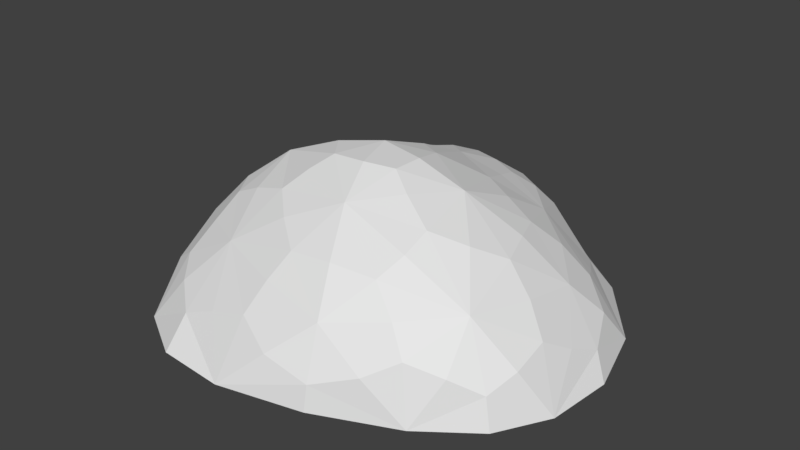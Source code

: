 # Source: rock01.blend  (saved by Blender 2.77.0; exported with 4.5.12 LTS)
import bpy
from mathutils import Matrix  # noqa: F401  (used for matrix-valued properties, if any)

bpy.ops.wm.read_factory_settings(use_empty=True)
scene = bpy.context.scene
scene.name = 'Scene'

# ---- collections
col_collection_1 = bpy.data.collections.new('Collection 1'); scene.collection.children.link(col_collection_1)

# ---- materials (node trees are filled in below, after node groups)
mat_rock01 = bpy.data.materials.new('rock01')
mat_rock01.alpha_threshold = 0.0
mat_rock01.use_transparent_shadow = False
mat_rock01.roughness = 0.5
mat_rock01.specular_intensity = 0.1737

# ---- material node trees

# ---- world
world_world = bpy.data.worlds.new('World'); scene.world = world_world
world_world.color = (0.05088, 0.05088, 0.05088)
world_world.use_sun_shadow = False
world_world.sun_shadow_jitter_overblur = 0.0
world_world.cycles.sampling_method = 'MANUAL'

# ---- meshes
me_icosphere = bpy.data.meshes.new('Icosphere')
me_icosphere.from_pydata([(0.6732, -0.8218, 0.6079), (-0.5099, -0.576, 0.6079), (-0.5992, 0.4354, 0.4774), (0.07269, 0.7929, 0.5548), (0.876, 0.151, 0.5931), (0.3192, 0.07123, 0.8474), (0.5177, 0.2844, 0.6893), (0.4037, 0.6662, 0.5548), (0.002202, 0.2725, 0.7491), (-0.1303, 0.6123, 0.5911), (-0.4145, 0.6742, 0.5096), (-0.1937, 0.002807, 0.8022), (-0.511, 0.1039, 0.6118), (-0.6749, -0.2389, 0.5756), (0.002202, -0.3651, 0.9004), (-0.15, -0.6011, 0.7423), (0.1766, -0.8743, 0.6079), (0.3641, -0.3098, 0.9004), (0.7086, -0.4933, 0.7423), (1.022, -0.2456, 0.5931), (1.138, 0.335, 0.2948), (0.9352, 0.6908, 0.1605), (0.5596, 0.8886, 0.3243), (0.01854, 1.009, 0.3243), (-0.3662, 0.9793, 0.1752), (-0.5962, 0.8254, 0.3243), (-0.853, 0.3877, 0.2921), (-0.9957, 0.05614, 0.143), (-0.9058, -0.2389, 0.2921), (-0.6081, -0.864, 0.3243), (-0.3473, -1.133, 0.1752), (0.07749, -1.118, 0.3243), (0.9301, -0.9416, 0.3243), (1.244, -0.7222, 0.1605), (1.3, -0.3546, 0.2948), (0.3161, 1.106, 0.1491), (-0.8593, 0.6391, 0.1491), (-0.8735, -0.6833, 0.1491), (0.5407, -1.169, 0.1491), (1.393, 0.0129, 0.1047), (1.303, 0.2142, 0.1895), (0.7732, -1.06, 0.2302), (-0.746, -0.822, 0.2302), (-0.8636, 0.5075, 0.2221), (0.1633, 1.066, 0.2302), (0.8314, -0.8964, 0.4763), (-0.5556, -0.7147, 0.4763), (-0.7398, 0.4172, 0.4114), (0.03671, 0.92, 0.463), (0.9953, 0.2706, 0.4541), (0.4253, -0.8669, 0.6284), (0.3696, -0.1312, 0.8996), (-0.5982, -0.4229, 0.6203), (-0.4985, 0.564, 0.4975), (0.2393, 0.7403, 0.5621), (1.357, -0.178, 0.1895), (0.2931, -1.198, 0.2302), (-0.9199, -0.4498, 0.2221), (-0.7453, 0.7661, 0.2302), (0.456, 1.041, 0.2302), (1.182, -0.2985, 0.4541), (0.1216, -0.9931, 0.4763), (-0.7951, -0.2214, 0.436), (-0.4909, 0.7654, 0.4517), (0.503, 0.7633, 0.463), (0.1996, -0.3653, 0.9129), (0.9489, -0.03447, 0.6099), (-0.1205, -0.2036, 0.8883), (-0.08684, 0.1482, 0.7768), (0.1547, 0.1751, 0.822), (0.415, 0.1781, 0.7697), (0.6961, 0.1971, 0.6647), (0.4536, 0.4867, 0.6154), (-0.06407, 0.4613, 0.6469), (-0.03951, 0.6954, 0.5908), (-0.2746, 0.6559, 0.5456), (-0.3551, 0.06456, 0.7051), (-0.5544, 0.29, 0.5185), (-0.607, -0.07103, 0.6168), (-0.06898, -0.4796, 0.836), (-0.3518, -0.5843, 0.6817), (0.0004866, -0.7424, 0.6817), (0.5076, -0.3974, 0.836), (0.7118, -0.663, 0.6817), (0.8898, -0.394, 0.678), (1.062, 0.4828, 0.2342), (1.038, 0.7881, -0.02217), (0.7137, 0.8107, 0.2526), (-0.1526, 1.003, 0.2563), (-0.4179, 1.031, 0.0), (-0.5153, 0.8989, 0.2563), (-0.9294, 0.2303, 0.216), (-1.085, 0.004211, 0.0), (-0.9591, -0.08296, 0.216), (-0.4993, -1.005, 0.2563), (-0.36, -1.274, 0.0), (-0.1479, -1.12, 0.2563), (1.103, -0.84, 0.2526), (1.282, -0.7364, -0.02217), (1.302, -0.5602, 0.2342), (0.3149, 1.157, 0.0), (-0.9439, 0.6158, 0.0), (-0.919, -0.741, 0.0), (0.5339, -1.189, 0.0), (1.471, -0.03061, -0.04435), (0.5169, -1.057, 0.425), (-0.7485, -0.544, 0.4185), (-0.6772, 0.6391, 0.3989), (0.2963, 0.9473, 0.4144), (1.192, 0.03982, 0.3895), (0.1168, -0.1044, 0.92), (1.436, -0.4268, -0.0388), (1.35, 0.3938, -0.0388), (0.04347, -1.303, 0.0), (0.9878, -0.9827, -0.005543), (-1.06, -0.3387, 0.0), (-0.6797, -1.09, 0.0), (-0.7583, 0.8688, 0.0), (-1.033, 0.3137, 0.0), (0.6531, 1.07, -0.005543), (-0.02574, 1.121, 0.0), (1.09, -0.6532, 0.4958), (-0.2823, -0.8553, 0.4999), (-0.7918, 0.1284, 0.4164), (-0.2517, 0.851, 0.4789), (0.7336, 0.4989, 0.4884), (0.2966, -0.6158, 0.8088), (0.6497, -0.1212, 0.7994), (-0.3896, -0.2965, 0.7907), (-0.2977, 0.4146, 0.584), (0.1771, 0.4791, 0.6803)], [], [(0, 50, 105, 45), (0, 45, 121, 83), (0, 83, 126, 50), (1, 52, 106, 46), (1, 46, 122, 80), (1, 80, 128, 52), (2, 53, 107, 47), (2, 47, 123, 77), (2, 77, 129, 53), (3, 54, 108, 48), (3, 48, 124, 74), (3, 74, 130, 54), (4, 66, 109, 49), (4, 49, 125, 71), (4, 71, 127, 66), (5, 51, 127, 70), (5, 70, 130, 69), (5, 69, 110, 51), (6, 70, 127, 71), (6, 71, 125, 72), (6, 72, 130, 70), (7, 72, 125, 64), (7, 64, 108, 54), (7, 54, 130, 72), (8, 69, 130, 73), (8, 73, 129, 68), (8, 68, 110, 69), (9, 73, 130, 74), (9, 74, 124, 75), (9, 75, 129, 73), (10, 75, 124, 63), (10, 63, 107, 53), (10, 53, 129, 75), (11, 68, 129, 76), (11, 76, 128, 67), (11, 67, 110, 68), (12, 76, 129, 77), (12, 77, 123, 78), (12, 78, 128, 76), (13, 78, 123, 62), (13, 62, 106, 52), (13, 52, 128, 78), (14, 67, 128, 79), (14, 79, 126, 65), (14, 65, 110, 67), (15, 79, 128, 80), (15, 80, 122, 81), (15, 81, 126, 79), (16, 81, 122, 61), (16, 61, 105, 50), (16, 50, 126, 81), (17, 65, 126, 82), (17, 82, 127, 51), (17, 51, 110, 65), (18, 82, 126, 83), (18, 83, 121, 84), (18, 84, 127, 82), (19, 84, 121, 60), (19, 60, 109, 66), (19, 66, 127, 84), (20, 40, 112, 85), (20, 85, 125, 49), (20, 49, 109, 40), (21, 85, 112, 86), (21, 86, 119, 87), (21, 87, 125, 85), (22, 87, 119, 59), (22, 59, 108, 64), (22, 64, 125, 87), (23, 44, 120, 88), (23, 88, 124, 48), (23, 48, 108, 44), (24, 88, 120, 89), (24, 89, 117, 90), (24, 90, 124, 88), (25, 90, 117, 58), (25, 58, 107, 63), (25, 63, 124, 90), (26, 43, 118, 91), (26, 91, 123, 47), (26, 47, 107, 43), (27, 91, 118, 92), (27, 92, 115, 93), (27, 93, 123, 91), (28, 93, 115, 57), (28, 57, 106, 62), (28, 62, 123, 93), (29, 42, 116, 94), (29, 94, 122, 46), (29, 46, 106, 42), (30, 94, 116, 95), (30, 95, 113, 96), (30, 96, 122, 94), (31, 96, 113, 56), (31, 56, 105, 61), (31, 61, 122, 96), (32, 41, 114, 97), (32, 97, 121, 45), (32, 45, 105, 41), (33, 97, 114, 98), (33, 98, 111, 99), (33, 99, 121, 97), (34, 99, 111, 55), (34, 55, 109, 60), (34, 60, 121, 99), (35, 59, 119, 100), (35, 100, 120, 44), (35, 44, 108, 59), (36, 58, 117, 101), (36, 101, 118, 43), (36, 43, 107, 58), (37, 57, 115, 102), (37, 102, 116, 42), (37, 42, 106, 57), (38, 56, 113, 103), (38, 103, 114, 41), (38, 41, 105, 56), (39, 55, 111, 104), (39, 104, 112, 40), (39, 40, 109, 55)])
_uv = me_icosphere.uv_layers.new(name='UVMap')
_uv.uv.foreach_set('vector', [0.616, 0.7746, 0.6026, 0.7149, 0.6775, 0.6946, 0.6628, 0.7987, 0.616, 0.7746, 0.6628, 0.7987, 0.6476, 0.8854, 0.5837, 0.8064, 0.616, 0.7746, 0.5837, 0.8064, 0.5248, 0.7187, 0.6026, 0.7149, 0.7397, 0.332, 0.7576, 0.292, 0.8295, 0.3262, 0.7749, 0.3703, 0.7397, 0.332, 0.7749, 0.3703, 0.7126, 0.4118, 0.6919, 0.3355, 0.7397, 0.332, 0.6919, 0.3355, 0.6813, 0.2602, 0.7576, 0.292, 0.8073, 0.09617, 0.7856, 0.06811, 0.8414, 0.02658, 0.8493, 0.09914, 0.8073, 0.09617, 0.8493, 0.09914, 0.8525, 0.1655, 0.7863, 0.13, 0.8073, 0.09617, 0.7863, 0.13, 0.6901, 0.1134, 0.7856, 0.06811, 0.3677, 0.1601, 0.3379, 0.1921, 0.279, 0.1505, 0.3467, 0.1257, 0.3677, 0.1601, 0.3467, 0.1257, 0.4362, 0.1149, 0.4142, 0.1686, 0.3677, 0.1601, 0.4142, 0.1686, 0.4141, 0.2135, 0.3379, 0.1921, 0.2625, 0.3952, 0.2677, 0.4435, 0.1685, 0.4498, 0.2001, 0.3799, 0.2625, 0.3952, 0.2001, 0.3799, 0.2408, 0.3011, 0.3098, 0.3659, 0.2625, 0.3952, 0.3098, 0.3659, 0.3749, 0.4314, 0.2677, 0.4435, 0.4366, 0.3521, 0.4547, 0.4024, 0.3749, 0.4314, 0.3915, 0.3388, 0.4366, 0.3521, 0.3915, 0.3388, 0.4141, 0.2135, 0.4577, 0.309, 0.4366, 0.3521, 0.4577, 0.309, 0.5174, 0.3698, 0.4547, 0.4024, 0.3445, 0.3265, 0.3915, 0.3388, 0.3749, 0.4314, 0.3098, 0.3659, 0.3445, 0.3265, 0.3098, 0.3659, 0.2408, 0.3011, 0.3255, 0.2736, 0.3445, 0.3265, 0.3255, 0.2736, 0.4141, 0.2135, 0.3915, 0.3388, 0.3081, 0.2278, 0.3255, 0.2736, 0.2408, 0.3011, 0.2606, 0.2164, 0.3081, 0.2278, 0.2606, 0.2164, 0.279, 0.1505, 0.3379, 0.1921, 0.3081, 0.2278, 0.3379, 0.1921, 0.4141, 0.2135, 0.3255, 0.2736, 0.4684, 0.2669, 0.4577, 0.309, 0.4141, 0.2135, 0.4402, 0.2106, 0.4684, 0.2669, 0.4402, 0.2106, 0.4792, 0.1838, 0.502, 0.2816, 0.4684, 0.2669, 0.502, 0.2816, 0.5174, 0.3698, 0.4577, 0.309, 0.6929, 0.06442, 0.6699, 0.09626, 0.6104, 0.09581, 0.6748, 0.04827, 0.6929, 0.06442, 0.6748, 0.04827, 0.7353, 0.01695, 0.7325, 0.05153, 0.6929, 0.06442, 0.7325, 0.05153, 0.6901, 0.1134, 0.6699, 0.09626, 0.7685, 0.04425, 0.7325, 0.05153, 0.7353, 0.01695, 0.7881, 0.01803, 0.7685, 0.04425, 0.7881, 0.01803, 0.8414, 0.02658, 0.7856, 0.06811, 0.7685, 0.04425, 0.7856, 0.06811, 0.6901, 0.1134, 0.7325, 0.05153, 0.6462, 0.1954, 0.6318, 0.1637, 0.6901, 0.1134, 0.7009, 0.1803, 0.6462, 0.1954, 0.7009, 0.1803, 0.6813, 0.2602, 0.6084, 0.2422, 0.6462, 0.1954, 0.6084, 0.2422, 0.5575, 0.2305, 0.6318, 0.1637, 0.7532, 0.1706, 0.7009, 0.1803, 0.6901, 0.1134, 0.7863, 0.13, 0.7532, 0.1706, 0.7863, 0.13, 0.8525, 0.1655, 0.7675, 0.2085, 0.7532, 0.1706, 0.7675, 0.2085, 0.6813, 0.2602, 0.7009, 0.1803, 0.7865, 0.2481, 0.7675, 0.2085, 0.8525, 0.1655, 0.8416, 0.2473, 0.7865, 0.2481, 0.8416, 0.2473, 0.8295, 0.3262, 0.7576, 0.292, 0.7865, 0.2481, 0.7576, 0.292, 0.6813, 0.2602, 0.7675, 0.2085, 0.578, 0.2841, 0.6084, 0.2422, 0.6813, 0.2602, 0.6039, 0.3122, 0.578, 0.2841, 0.6039, 0.3122, 0.5295, 0.3646, 0.5296, 0.2968, 0.578, 0.2841, 0.5296, 0.2968, 0.5575, 0.2305, 0.6084, 0.2422, 0.6382, 0.3432, 0.6039, 0.3122, 0.6813, 0.2602, 0.6919, 0.3355, 0.6382, 0.3432, 0.6919, 0.3355, 0.7126, 0.4118, 0.6188, 0.3852, 0.6382, 0.3432, 0.6188, 0.3852, 0.5295, 0.3646, 0.6039, 0.3122, 0.5975, 0.4264, 0.6188, 0.3852, 0.7126, 0.4118, 0.635, 0.4597, 0.5975, 0.4264, 0.635, 0.4597, 0.5747, 0.4981, 0.5388, 0.4356, 0.5975, 0.4264, 0.5388, 0.4356, 0.5295, 0.3646, 0.6188, 0.3852, 0.4734, 0.4389, 0.5182, 0.4386, 0.483, 0.4963, 0.4393, 0.4725, 0.4734, 0.4389, 0.4393, 0.4725, 0.3749, 0.4314, 0.4547, 0.4024, 0.4734, 0.4389, 0.4547, 0.4024, 0.5174, 0.3698, 0.5182, 0.4386, 0.3883, 0.5139, 0.4393, 0.4725, 0.483, 0.4963, 0.3905, 0.5511, 0.3883, 0.5139, 0.3905, 0.5511, 0.2753, 0.5877, 0.3277, 0.5134, 0.3883, 0.5139, 0.3277, 0.5134, 0.3749, 0.4314, 0.4393, 0.4725, 0.2694, 0.4958, 0.3277, 0.5134, 0.2753, 0.5877, 0.2151, 0.5214, 0.2694, 0.4958, 0.2151, 0.5214, 0.1685, 0.4498, 0.2677, 0.4435, 0.2694, 0.4958, 0.2677, 0.4435, 0.3749, 0.4314, 0.3277, 0.5134, 0.1345, 0.3781, 0.09154, 0.4198, 0.02325, 0.3795, 0.1257, 0.3357, 0.1345, 0.3781, 0.1257, 0.3357, 0.2408, 0.3011, 0.2001, 0.3799, 0.1345, 0.3781, 0.2001, 0.3799, 0.1685, 0.4498, 0.09154, 0.4198, 0.1199, 0.2738, 0.1257, 0.3357, 0.02325, 0.3795, 0.05561, 0.2593, 0.1199, 0.2738, 0.05561, 0.2593, 0.1147, 0.1534, 0.1728, 0.2248, 0.1199, 0.2738, 0.1728, 0.2248, 0.2408, 0.3011, 0.1257, 0.3357, 0.2114, 0.1921, 0.1728, 0.2248, 0.1147, 0.1534, 0.2023, 0.1439, 0.2114, 0.1921, 0.2023, 0.1439, 0.279, 0.1505, 0.2606, 0.2164, 0.2114, 0.1921, 0.2606, 0.2164, 0.2408, 0.3011, 0.1728, 0.2248, 0.3173, 0.09962, 0.2635, 0.1021, 0.2583, 0.05827, 0.343, 0.0768, 0.3173, 0.09962, 0.343, 0.0768, 0.4362, 0.1149, 0.3467, 0.1257, 0.3173, 0.09962, 0.3467, 0.1257, 0.279, 0.1505, 0.2635, 0.1021, 0.3773, 0.05189, 0.343, 0.0768, 0.2583, 0.05827, 0.3523, 0.02797, 0.3773, 0.05189, 0.3523, 0.02797, 0.4378, 0.01736, 0.432, 0.05313, 0.3773, 0.05189, 0.432, 0.05313, 0.4362, 0.1149, 0.343, 0.0768, 0.4689, 0.0609, 0.432, 0.05313, 0.4378, 0.01736, 0.4897, 0.04148, 0.4689, 0.0609, 0.4897, 0.04148, 0.5248, 0.08297, 0.476, 0.09135, 0.4689, 0.0609, 0.476, 0.09135, 0.4362, 0.1149, 0.432, 0.05313, 0.8975, 0.1086, 0.9175, 0.08356, 0.9962, 0.1355, 0.9262, 0.1473, 0.8975, 0.1086, 0.9262, 0.1473, 0.8525, 0.1655, 0.8493, 0.09914, 0.8975, 0.1086, 0.8493, 0.09914, 0.8414, 0.02658, 0.9175, 0.08356, 0.9518, 0.1902, 0.9262, 0.1473, 0.9962, 0.1355, 1.0, 0.207, 0.9518, 0.1902, 1.0, 0.207, 0.9879, 0.2892, 0.9255, 0.2205, 0.9518, 0.1902, 0.9255, 0.2205, 0.8525, 0.1655, 0.9262, 0.1473, 0.8949, 0.2553, 0.9255, 0.2205, 0.9879, 0.2892, 0.9088, 0.3085, 0.8949, 0.2553, 0.9088, 0.3085, 0.8295, 0.3262, 0.8416, 0.2473, 0.8949, 0.2553, 0.8416, 0.2473, 0.8525, 0.1655, 0.9255, 0.2205, 0.8158, 0.412, 0.8648, 0.4023, 0.8969, 0.4804, 0.8063, 0.4529, 0.8158, 0.412, 0.8063, 0.4529, 0.7126, 0.4118, 0.7749, 0.3703, 0.8158, 0.412, 0.7749, 0.3703, 0.8295, 0.3262, 0.8648, 0.4023, 0.7914, 0.4927, 0.8063, 0.4529, 0.8969, 0.4804, 0.8297, 0.5351, 0.7914, 0.4927, 0.8297, 0.5351, 0.7492, 0.5545, 0.7343, 0.4921, 0.7914, 0.4927, 0.7343, 0.4921, 0.7126, 0.4118, 0.8063, 0.4529, 0.6747, 0.496, 0.7343, 0.4921, 0.7492, 0.5545, 0.6546, 0.54, 0.6747, 0.496, 0.6546, 0.54, 0.5747, 0.4981, 0.635, 0.4597, 0.6747, 0.496, 0.635, 0.4597, 0.7126, 0.4118, 0.7343, 0.4921, 0.7121, 0.8149, 0.7436, 0.7683, 0.8114, 0.8262, 0.7299, 0.865, 0.7121, 0.8149, 0.7299, 0.865, 0.6476, 0.8854, 0.6628, 0.7987, 0.7121, 0.8149, 0.6628, 0.7987, 0.6775, 0.6946, 0.7436, 0.7683, 0.7518, 0.9112, 0.7299, 0.865, 0.8114, 0.8262, 0.8064, 0.9198, 0.7518, 0.9112, 0.8064, 0.9198, 0.7998, 1.0, 0.7212, 0.947, 0.7518, 0.9112, 0.7212, 0.947, 0.6476, 0.8854, 0.7299, 0.865, 0.1664, 0.5417, 0.1721, 0.5907, 0.08976, 0.5568, 0.1182, 0.5079, 0.1664, 0.5417, 0.1182, 0.5079, 0.1685, 0.4498, 0.2151, 0.5214, 0.1664, 0.5417, 0.2151, 0.5214, 0.2753, 0.5877, 0.1721, 0.5907, 0.212, 0.1099, 0.2023, 0.1439, 0.1147, 0.1534, 0.1807, 0.09321, 0.212, 0.1099, 0.1807, 0.09321, 0.2583, 0.05827, 0.2635, 0.1021, 0.212, 0.1099, 0.2635, 0.1021, 0.279, 0.1505, 0.2023, 0.1439, 0.9356, 0.05642, 0.9033, 0.01766, 0.9696, 0.0, 0.9848, 0.06697, 0.9356, 0.05642, 0.9848, 0.06697, 0.9962, 0.1355, 0.9175, 0.08356, 0.9356, 0.05642, 0.9175, 0.08356, 0.8414, 0.02658, 0.9033, 0.01766, 0.9108, 0.3693, 0.9088, 0.3085, 0.9879, 0.2892, 0.9516, 0.3894, 0.9108, 0.3693, 0.9516, 0.3894, 0.8969, 0.4804, 0.8648, 0.4023, 0.9108, 0.3693, 0.8648, 0.4023, 0.8295, 0.3262, 0.9088, 0.3085, 0.7689, 0.7074, 0.7467, 0.6413, 0.8131, 0.5715, 0.8131, 0.7056, 0.7689, 0.7074, 0.8131, 0.7056, 0.8114, 0.8262, 0.7436, 0.7683, 0.7689, 0.7074, 0.7436, 0.7683, 0.6775, 0.6946, 0.7467, 0.6413, 0.07661, 0.4695, 0.1182, 0.5079, 0.08976, 0.5568, 0.03739, 0.4825, 0.07661, 0.4695, 0.03739, 0.4825, 0.02325, 0.3795, 0.09154, 0.4198, 0.07661, 0.4695, 0.09154, 0.4198, 0.1685, 0.4498, 0.1182, 0.5079])
me_icosphere.materials.append(mat_rock01)
me_icosphere.use_remesh_preserve_volume = False
me_icosphere.use_remesh_preserve_attributes = False
me_icosphere.use_mirror_vertex_groups = False
me_icosphere.update()

# ---- objects
ob_ground_ref = bpy.data.objects.new('ground_ref', None)
ob_icosphere = bpy.data.objects.new('Icosphere', me_icosphere)

# ---- transforms, parenting, visibility, modifiers, constraints
ob_ground_ref.location = (0.09316, -0.02223, 0.01248)
ob_ground_ref.empty_image_offset = (0.0, 0.0)
ob_ground_ref.lineart.crease_threshold = 0.0
ob_icosphere.location = (0.0, 0.0, -0.06195)
ob_icosphere.lineart.crease_threshold = 0.0

# ---- collection membership
col_collection_1.objects.link(ob_ground_ref)
col_collection_1.objects.link(ob_icosphere)

# ---- scene / render settings (as saved in the file)
scene.frame_start = 1; scene.frame_end = 250; scene.frame_set(1)
scene.render.engine = 'BLENDER_EEVEE_NEXT'
scene.render.resolution_percentage = 50
scene.render.dither_intensity = 0.0
scene.cycles.use_denoising = False
scene.cycles.samples = 128
scene.cycles.sampling_pattern = 'TABULATED_SOBOL'
scene.cycles.light_sampling_threshold = 0.0
scene.cycles.use_adaptive_sampling = False
scene.cycles.use_light_tree = False
scene.cycles.blur_glossy = 0.0
scene.cycles.sample_clamp_indirect = 0.0
scene.view_settings.view_transform = 'Standard'
bpy.context.view_layer.update()

# ---- added for rendering (the .blend has no active camera and no usable light): camera, sun
cam_auto = bpy.data.cameras.new('AutoCamera')
cam_auto.lens = 50.0
cam_auto.sensor_width = 36.0
cam_auto.clip_end = 1000.0
ob_auto_camera = bpy.data.objects.new('AutoCamera', cam_auto)
scene.collection.objects.link(ob_auto_camera)
ob_auto_camera.location = (3.59455, -4.15511, 3.09721)
ob_auto_camera.rotation_euler = (1.09748, -7.21219e-08, 0.694738)
scene.camera = ob_auto_camera
light_auto_sun = bpy.data.lights.new('AutoSun', 'SUN')
light_auto_sun.energy = 3.0
light_auto_sun.angle = 0.0523599
ob_auto_sun = bpy.data.objects.new('AutoSun', light_auto_sun)
scene.collection.objects.link(ob_auto_sun)
ob_auto_sun.rotation_euler = (0.872665, 0.174533, 0.523599)
bpy.context.view_layer.update()
